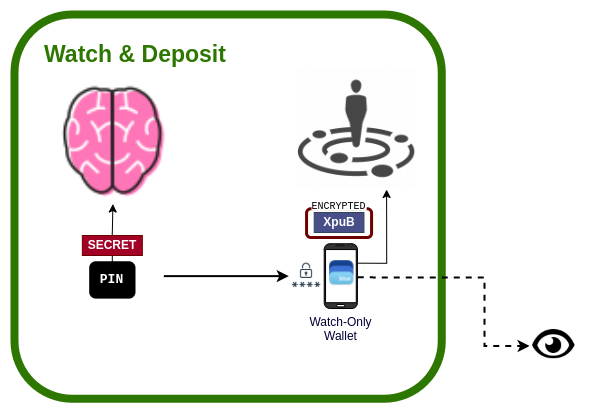

The diagram above was exported from draw.io. Its source (the exported page's mxGraphModel, read from the mxfile embedded in the PNG):
<mxGraphModel dx="3031" dy="1206" grid="1" gridSize="10" guides="1" tooltips="1" connect="1" arrows="1" fold="1" page="1" pageScale="1" pageWidth="827" pageHeight="1169" math="0" shadow="0">
  <root>
    <mxCell id="0" />
    <mxCell id="1" parent="0" />
    <mxCell id="2" value="" style="rounded=1;whiteSpace=wrap;html=1;fontFamily=Helvetica;fontSize=12;strokeColor=#2D7600;strokeWidth=8;fillColor=none;fontColor=#ffffff;" vertex="1" parent="1">
      <mxGeometry x="-360" y="260" width="427.25" height="384.25" as="geometry" />
    </mxCell>
    <mxCell id="3" style="edgeStyle=orthogonalEdgeStyle;rounded=0;orthogonalLoop=1;jettySize=auto;html=1;fontFamily=Helvetica;fontSize=12;fontColor=#000000;exitX=0.991;exitY=0.3;exitDx=0;exitDy=0;exitPerimeter=0;entryX=0.75;entryY=1;entryDx=0;entryDy=0;" edge="1" source="9" target="13" parent="1">
      <mxGeometry relative="1" as="geometry">
        <Array as="points">
          <mxPoint x="12" y="509" />
        </Array>
      </mxGeometry>
    </mxCell>
    <mxCell id="4" value="" style="rounded=1;whiteSpace=wrap;html=1;fontSize=12;fillColor=none;strokeWidth=3;fontColor=#ffffff;strokeColor=#6F0000;" vertex="1" parent="1">
      <mxGeometry x="-67.925" y="454.25" width="65" height="28.75" as="geometry" />
    </mxCell>
    <mxCell id="5" value="ENCRYPTED" style="rounded=0;whiteSpace=wrap;html=1;labelBackgroundColor=none;fontSize=10;strokeWidth=3;strokeColor=none;fontFamily=Courier New;align=center;verticalAlign=middle;" vertex="1" parent="1">
      <mxGeometry x="-63" y="448.25" width="55.15" height="8" as="geometry" />
    </mxCell>
    <mxCell id="6" value="" style="group;labelBackgroundColor=default;" vertex="1" connectable="0" parent="1">
      <mxGeometry x="-50.27999999999999" y="489.25" width="40.89" height="64.75" as="geometry" />
    </mxCell>
    <mxCell id="7" value="" style="rounded=0;whiteSpace=wrap;html=1;labelBackgroundColor=default;fontFamily=Helvetica;fontSize=23;strokeWidth=2;strokeColor=none;" vertex="1" parent="6">
      <mxGeometry y="4.046875" width="33.18467933491683" height="56.65625" as="geometry" />
    </mxCell>
    <mxCell id="8" value="" style="shape=image;verticalLabelPosition=bottom;labelBackgroundColor=default;verticalAlign=top;aspect=fixed;imageAspect=0;image=data:image/png,(base64 omitted: 10484 chars);" vertex="1" parent="6">
      <mxGeometry x="5.2700000000000005" y="16.75" width="24.67" height="25.25" as="geometry" />
    </mxCell>
    <mxCell id="9" value="Watch-Only&lt;br&gt;Wallet" style="verticalLabelPosition=bottom;verticalAlign=top;html=1;shadow=0;dashed=0;strokeWidth=1;shape=mxgraph.android.phone2;strokeColor=#000000;sketch=0;fontColor=#000033;fillColor=#333333;labelBackgroundColor=default;" vertex="1" parent="6">
      <mxGeometry width="33.20896080760092" height="64.75" as="geometry" />
    </mxCell>
    <mxCell id="10" value="Watch &amp;amp; Deposit" style="text;html=1;strokeColor=none;fillColor=none;align=left;verticalAlign=middle;whiteSpace=wrap;rounded=0;fontFamily=Helvetica;fontSize=23;fontColor=#2D7600;opacity=70;labelBackgroundColor=default;fontStyle=1" vertex="1" parent="1">
      <mxGeometry x="-331.6499999999999" y="285" width="220.75" height="30" as="geometry" />
    </mxCell>
    <mxCell id="11" value="" style="shape=image;html=1;verticalAlign=top;verticalLabelPosition=bottom;labelBackgroundColor=#ffffff;imageAspect=0;aspect=fixed;image=https://cdn0.iconfinder.com/data/icons/octicons/1024/eye-128.png;rounded=1;glass=0;fontFamily=Helvetica;fontSize=23;fontColor=#BD7000;strokeColor=#FF3333;strokeWidth=8;fillColor=none;gradientColor=none;" vertex="1" parent="1">
      <mxGeometry x="158.04" y="569.75" width="42.5" height="42.5" as="geometry" />
    </mxCell>
    <mxCell id="12" style="edgeStyle=orthogonalEdgeStyle;rounded=0;sketch=0;jumpStyle=none;jumpSize=10;orthogonalLoop=1;jettySize=auto;html=1;shadow=0;labelBackgroundColor=default;fontFamily=Helvetica;fontSize=23;fontColor=#BD7000;startArrow=none;startFill=0;endArrow=classic;endFill=1;sourcePerimeterSpacing=0;targetPerimeterSpacing=0;strokeColor=#000000;strokeWidth=2;fillColor=default;gradientColor=none;dashed=1;exitX=1.011;exitY=0.519;exitDx=0;exitDy=0;exitPerimeter=0;entryX=-0.067;entryY=0.511;entryDx=0;entryDy=0;entryPerimeter=0;" edge="1" source="9" target="11" parent="1">
      <mxGeometry relative="1" as="geometry">
        <mxPoint x="150.28999999999996" y="515.25" as="targetPoint" />
        <Array as="points">
          <mxPoint x="110" y="523" />
          <mxPoint x="110" y="591" />
        </Array>
      </mxGeometry>
    </mxCell>
    <mxCell id="13" value="" style="shape=image;verticalLabelPosition=bottom;labelBackgroundColor=default;verticalAlign=top;aspect=fixed;imageAspect=0;image=https://cdn0.iconfinder.com/data/icons/map-4/500/map_location_13-512.png;" vertex="1" parent="1">
      <mxGeometry x="-77.9" y="315" width="120" height="120" as="geometry" />
    </mxCell>
    <mxCell id="14" style="edgeStyle=orthogonalEdgeStyle;rounded=0;orthogonalLoop=1;jettySize=auto;html=1;fontFamily=Helvetica;fontSize=12;fontColor=#000000;" edge="1" source="15" target="19" parent="1">
      <mxGeometry relative="1" as="geometry" />
    </mxCell>
    <mxCell id="15" value="PIN" style="rounded=1;whiteSpace=wrap;html=1;labelBackgroundColor=none;fontFamily=Courier New;fontSize=13;strokeWidth=3;fillColor=#000000;fontColor=#FFFFFF;fontStyle=1;align=center;" vertex="1" parent="1">
      <mxGeometry x="-283.81" y="508.25" width="43.31" height="34.38" as="geometry" />
    </mxCell>
    <mxCell id="16" value="SECRET" style="rounded=0;whiteSpace=wrap;html=1;fillColor=#a20025;strokeColor=#6F0000;fontColor=#ffffff;fontStyle=1;fontSize=12;align=center;" vertex="1" parent="1">
      <mxGeometry x="-292.1499999999999" y="481" width="60" height="20" as="geometry" />
    </mxCell>
    <mxCell id="17" style="edgeStyle=orthogonalEdgeStyle;rounded=0;sketch=0;jumpStyle=none;jumpSize=10;orthogonalLoop=1;jettySize=auto;html=1;shadow=0;labelBackgroundColor=default;fontFamily=Helvetica;fontSize=11;fontColor=default;startArrow=none;startFill=0;endArrow=classic;endFill=1;sourcePerimeterSpacing=0;targetPerimeterSpacing=0;strokeColor=#000000;strokeWidth=2;fillColor=default;gradientColor=none;entryX=0;entryY=0.5;entryDx=0;entryDy=0;" edge="1" target="18" parent="1">
      <mxGeometry relative="1" as="geometry">
        <Array as="points" />
        <mxPoint x="-210.63999999999942" y="521.6199999999999" as="sourcePoint" />
        <mxPoint x="-138.89000000000001" y="521.37" as="targetPoint" />
      </mxGeometry>
    </mxCell>
    <mxCell id="18" value="" style="shape=image;verticalLabelPosition=bottom;labelBackgroundColor=default;verticalAlign=top;aspect=fixed;imageAspect=0;image=https://cdn4.iconfinder.com/data/icons/aami-web-internet/64/aami17-14-1024.png;" vertex="1" parent="1">
      <mxGeometry x="-85.64" y="503.94000000000005" width="35.36" height="35.36" as="geometry" />
    </mxCell>
    <mxCell id="19" value="" style="shape=image;html=1;verticalAlign=top;verticalLabelPosition=bottom;labelBackgroundColor=#ffffff;imageAspect=0;aspect=fixed;image=https://cdn0.iconfinder.com/data/icons/colourful-education/250/brain-128.png;fontFamily=Courier New;fontSize=10;fontColor=#FFFFFF;strokeColor=#962800;strokeWidth=3;fillColor=#C73500;clipPath=inset(19.53% 27.34% 25.78% 22.66%);" vertex="1" parent="1">
      <mxGeometry x="-319.48" y="323" width="115.66" height="126.5" as="geometry" />
    </mxCell>
    <mxCell id="20" value="XpuB" style="rounded=0;whiteSpace=wrap;html=1;fillColor=#484E87;strokeColor=#314354;fontColor=#ffffff;fontStyle=1;fontSize=12;align=center;" vertex="1" parent="1">
      <mxGeometry x="-60.28999999999999" y="458" width="49.73" height="20" as="geometry" />
    </mxCell>
  </root>
</mxGraphModel>